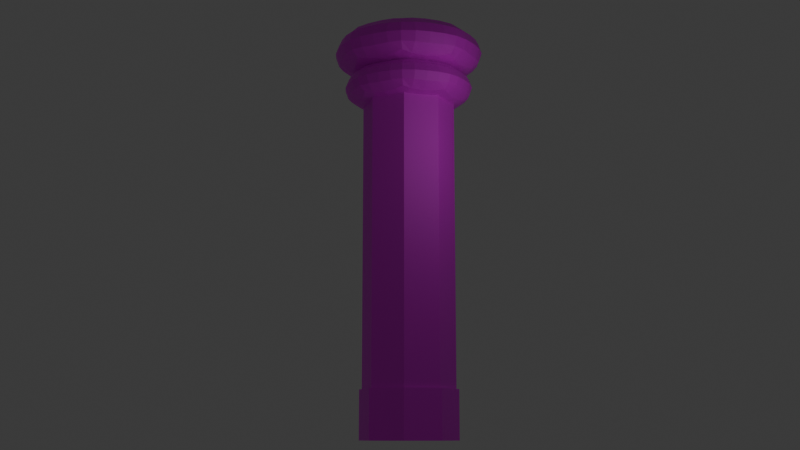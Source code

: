 # Source: Pillar.blend  (saved by Blender 4.2.66; exported with 4.5.12 LTS)
import bpy
from mathutils import Matrix  # noqa: F401  (used for matrix-valued properties, if any)

bpy.ops.wm.read_factory_settings(use_empty=True)
scene = bpy.context.scene
scene.name = 'Scene'

# ---- collections
col_collection = bpy.data.collections.new('Collection'); scene.collection.children.link(col_collection)

# ---- images (referenced by path relative to the original .blend; pixels are not part of the script)
import os
ASSET_DIR = os.environ.get("B2B_ASSET_DIR", "")  # directory of the original .blend (textures are referenced by path, not embedded)
HERE = os.path.dirname(os.path.abspath(__file__))  # packed textures are extracted next to this script under _unpacked/

def load_image(name, relpath, width, height, colorspace="sRGB"):
    """Load a texture the original file referenced (path relative to the .blend, or extracted next to this script)."""
    p = next((c for c in (os.path.join(HERE, relpath), os.path.join(ASSET_DIR, relpath)) if relpath and os.path.exists(c)), "")
    if p:
        img = bpy.data.images.load(p, check_existing=True)
        img.name = name
    else:  # same state as the original file: an image datablock whose file is absent (Cycles renders it pink)
        img = bpy.data.images.new(name, width, height)
        img.source = "FILE"
        img.filepath = "//" + (relpath or name)
    img.colorspace_settings.name = colorspace
    return img
img_pillar_texture_png_001 = load_image('Pillar Texture.png.001', 'Pillar Texture.png', 1024, 1024, 'sRGB')
img_pillar_top_texture_png = load_image('Pillar_Top_Texture.png', 'Pillar_Top_Texture.png', 1024, 1024, 'sRGB')

# ---- materials (node trees are filled in below, after node groups)
mat_material_002 = bpy.data.materials.new('Material.002')
mat_material_004 = bpy.data.materials.new('Material.004')
mat_material_003 = bpy.data.materials.new('Material.003')

# ---- material node trees
mat_material_002.use_nodes = True; mat_material_002.node_tree.nodes.clear()
_N = mat_material_002.node_tree.nodes; _L = mat_material_002.node_tree.links
n0 = _N.new('ShaderNodeBsdfPrincipled'); n0.name = 'Principled BSDF'; n0.location = (10, 300)
n1 = _N.new('ShaderNodeOutputMaterial'); n1.name = 'Material Output'; n1.location = (300, 300)
n2 = _N.new('ShaderNodeTexImage'); n2.name = 'Image Texture'; n2.location = (-280, 280)
n2.image = img_pillar_texture_png_001
n2.extension = 'EXTEND'
_L.new(n0.outputs[0], n1.inputs[0])
_L.new(n2.outputs[0], n0.inputs[0])
n1.is_active_output = True
mat_material_004.use_nodes = True; mat_material_004.node_tree.nodes.clear()
_N = mat_material_004.node_tree.nodes; _L = mat_material_004.node_tree.links
n0 = _N.new('ShaderNodeBsdfPrincipled'); n0.name = 'Principled BSDF'; n0.location = (10, 300)
n1 = _N.new('ShaderNodeOutputMaterial'); n1.name = 'Material Output'; n1.location = (300, 300)
n2 = _N.new('ShaderNodeTexImage'); n2.name = 'Image Texture'; n2.location = (-280, 280)
n2.image = img_pillar_top_texture_png
_L.new(n0.outputs[0], n1.inputs[0])
_L.new(n2.outputs[0], n0.inputs[0])
n1.is_active_output = True
mat_material_003.use_nodes = True; mat_material_003.node_tree.nodes.clear()
_N = mat_material_003.node_tree.nodes; _L = mat_material_003.node_tree.links
n0 = _N.new('ShaderNodeBsdfPrincipled'); n0.name = 'Principled BSDF'; n0.location = (10, 300)
n1 = _N.new('ShaderNodeOutputMaterial'); n1.name = 'Material Output'; n1.location = (300, 300)
n2 = _N.new('ShaderNodeTexImage'); n2.name = 'Image Texture'; n2.location = (-280, 280)
n2.image = img_pillar_top_texture_png
_L.new(n0.outputs[0], n1.inputs[0])
_L.new(n2.outputs[0], n0.inputs[0])
n1.is_active_output = True

# ---- world
world_world = bpy.data.worlds.new('World'); scene.world = world_world
world_world.use_nodes = True; world_world.node_tree.nodes.clear()
_N = world_world.node_tree.nodes; _L = world_world.node_tree.links
n0 = _N.new('ShaderNodeOutputWorld'); n0.name = 'World Output'; n0.location = (300, 300)
n1 = _N.new('ShaderNodeBackground'); n1.name = 'Background'; n1.location = (10, 300)
n1.inputs[0].default_value = (0.05088, 0.05088, 0.05088, 1.0)
_L.new(n1.outputs[0], n0.inputs[0])
n0.is_active_output = True
world_world.color = (0.05088, 0.05088, 0.05088)
world_world.sun_shadow_jitter_overblur = 0.0

# ---- cameras
cam_camera = bpy.data.cameras.new('Camera')
cam_camera.display_size = 2.41

# ---- lights
light_point_001 = bpy.data.lights.new('Point.001', 'POINT')
light_point_001.energy = 50.0
light_point_001.shadow_soft_size = 2.0

# ---- meshes
me_cylinder_001 = bpy.data.meshes.new('Cylinder.001')
me_cylinder_001.from_pydata([(0.0, 1.0, -1.0), (0.0, 0.9459, 1.0), (0.7071, 0.7071, -1.0), (0.6688, 0.6688, 1.0), (1.0, 0.0, -1.0), (0.9459, 0.0, 1.0), (0.7071, -0.7071, -1.0), (0.6688, -0.6688, 1.0), (0.0, -1.0, -1.0), (0.0, -0.9459, 1.0), (-0.7071, -0.7071, -1.0), (-0.6688, -0.6688, 1.0), (-1.0, 0.0, -1.0), (-0.9459, 0.0, 1.0), (-0.7071, 0.7071, -1.0), (-0.6688, 0.6688, 1.0), (0.7071, 0.7071, 1.0), (0.0, 1.0, 1.0), (1.0, 0.0, 1.0), (0.7071, -0.7071, 1.0), (0.0, -1.0, 1.0), (-0.7071, -0.7071, 1.0), (-1.0, 0.0, 1.0), (-0.7071, 0.7071, 1.0), (0.6688, 0.6688, 13.0), (0.0, 0.9459, 13.0), (0.9459, 0.0, 13.0), (0.6688, -0.6688, 13.0), (0.0, -0.9459, 13.0), (-0.6688, -0.6688, 13.0), (-0.9459, 0.0, 13.0), (-0.6688, 0.6688, 13.0), (-0.9459, 0.0, 7.0), (-0.6688, 0.6688, 7.0), (0.0, -0.9459, 7.0), (-0.6688, -0.6688, 7.0), (0.9459, 0.0, 7.0), (0.6688, -0.6688, 7.0), (0.0, 0.9459, 7.0), (0.6688, 0.6688, 7.0), (-1.382e-08, 1.149, 12.86), (0.0, 1.149, 13.94), (0.8128, 0.8128, 12.86), (0.8128, 0.8128, 13.94), (1.149, -6.909e-09, 12.86), (1.149, -2.764e-08, 13.94), (0.8128, -0.8128, 12.86), (0.8128, -0.8128, 13.94), (6.909e-09, -1.149, 12.86), (-6.909e-09, -1.149, 13.94), (-0.8128, -0.8128, 12.86), (-0.8128, -0.8128, 13.94), (-1.149, -1.382e-08, 12.86), (-1.149, -6.909e-09, 13.94), (-0.8128, 0.8128, 12.86), (-0.8128, 0.8128, 13.94), (6.909e-09, 1.331, 14.24), (1.382e-08, 1.331, 15.53), (0.9413, 0.9413, 14.24), (0.9413, 0.9413, 15.53), (1.331, -3.455e-09, 14.24), (1.331, -6.909e-09, 15.53), (0.9413, -0.9413, 14.24), (0.9413, -0.9413, 15.53), (-1.036e-08, -1.331, 14.24), (-1.036e-08, -1.331, 15.53), (-0.9413, -0.9413, 14.24), (-0.9413, -0.9413, 15.53), (-1.331, -6.909e-09, 14.24), (-1.331, 6.909e-09, 15.53), (-0.9413, 0.9413, 14.24), (-0.9413, 0.9413, 15.53), (0.1589, 1.056, 12.79), (0.3874, 0.9352, 12.75), (0.6345, 0.8593, 12.79), (0.6345, 0.8593, 14.01), (0.3874, 0.9352, 14.05), (0.1589, 1.056, 14.01), (-4.318e-10, 1.269, 13.08), (8.637e-10, 1.326, 13.4), (-3.023e-09, 1.269, 13.72), (0.8976, 0.8976, 13.72), (0.9375, 0.9375, 13.4), (0.8976, 0.8976, 13.08), (0.8593, 0.6345, 12.79), (0.9352, 0.3874, 12.75), (1.056, 0.1589, 12.79), (1.056, 0.1589, 14.01), (0.9352, 0.3874, 14.05), (0.8593, 0.6345, 14.01), (1.269, -1.296e-09, 13.72), (1.326, -8.637e-10, 13.4), (1.269, 4.318e-10, 13.08), (1.056, -0.1589, 12.79), (0.9352, -0.3874, 12.75), (0.8593, -0.6345, 12.79), (0.8593, -0.6345, 14.01), (0.9352, -0.3874, 14.05), (1.056, -0.1589, 14.01), (0.8976, -0.8976, 13.72), (0.9375, -0.9375, 13.4), (0.8976, -0.8976, 13.08), (0.6345, -0.8593, 12.79), (0.3874, -0.9352, 12.75), (0.1589, -1.056, 12.79), (0.1589, -1.056, 14.01), (0.3874, -0.9352, 14.05), (0.6345, -0.8593, 14.01), (2.159e-10, -1.269, 13.72), (-8.637e-10, -1.326, 13.4), (4.318e-10, -1.269, 13.08), (-0.1589, -1.056, 12.79), (-0.3874, -0.9352, 12.75), (-0.6345, -0.8593, 12.79), (-0.6345, -0.8593, 14.01), (-0.3874, -0.9352, 14.05), (-0.1589, -1.056, 14.01), (-0.8976, -0.8976, 13.72), (-0.9375, -0.9375, 13.4), (-0.8976, -0.8976, 13.08), (-0.8593, -0.6345, 12.79), (-0.9352, -0.3874, 12.75), (-1.056, -0.1589, 12.79), (-1.056, -0.1589, 14.01), (-0.9352, -0.3874, 14.05), (-0.8593, -0.6345, 14.01), (-1.269, 2.591e-09, 13.72), (-1.326, 8.637e-10, 13.4), (-1.269, -4.318e-10, 13.08), (-1.056, 0.1589, 12.79), (-0.9352, 0.3874, 12.75), (-0.8593, 0.6345, 12.79), (-0.8593, 0.6345, 14.01), (-0.9352, 0.3874, 14.05), (-1.056, 0.1589, 14.01), (-0.8976, 0.8976, 13.72), (-0.9375, 0.9375, 13.4), (-0.8976, 0.8976, 13.08), (-0.6345, 0.8593, 12.79), (-0.3874, 0.9352, 12.75), (-0.1589, 1.056, 12.79), (-0.1589, 1.056, 14.01), (-0.3874, 0.9352, 14.05), (-0.6345, 0.8593, 14.01), (0.1841, 1.223, 14.15), (0.4486, 1.083, 14.1), (0.7348, 0.9951, 14.15), (0.7348, 0.9951, 15.62), (0.4486, 1.083, 15.67), (0.1841, 1.223, 15.62), (5.182e-09, 1.47, 14.5), (8.637e-10, 1.535, 14.88), (-5.83e-09, 1.47, 15.27), (1.039, 1.039, 15.27), (1.086, 1.086, 14.88), (1.039, 1.039, 14.5), (0.9951, 0.7348, 14.15), (1.083, 0.4486, 14.1), (1.223, 0.1841, 14.15), (1.223, 0.1841, 15.62), (1.083, 0.4486, 15.67), (0.9951, 0.7348, 15.62), (1.47, -4.102e-09, 15.27), (1.535, -7.773e-09, 14.88), (1.47, -5.182e-09, 14.5), (1.223, -0.1841, 14.15), (1.083, -0.4486, 14.1), (0.9951, -0.7348, 14.15), (0.9951, -0.7348, 15.62), (1.083, -0.4486, 15.67), (1.223, -0.1841, 15.62), (1.039, -1.039, 15.27), (1.086, -1.086, 14.88), (1.039, -1.039, 14.5), (0.7348, -0.9951, 14.15), (0.4486, -1.083, 14.1), (0.1841, -1.223, 14.15), (0.1841, -1.223, 15.62), (0.4486, -1.083, 15.67), (0.7348, -0.9951, 15.62), (-5.83e-09, -1.47, 15.27), (-7.773e-09, -1.535, 14.88), (-5.182e-09, -1.47, 14.5), (-0.1841, -1.223, 14.15), (-0.4486, -1.083, 14.1), (-0.7348, -0.9951, 14.15), (-0.7348, -0.9951, 15.62), (-0.4486, -1.083, 15.67), (-0.1841, -1.223, 15.62), (-1.039, -1.039, 15.27), (-1.086, -1.086, 14.88), (-1.039, -1.039, 14.5), (-0.9951, -0.7348, 14.15), (-1.083, -0.4486, 14.1), (-1.223, -0.1841, 14.15), (-1.223, -0.1841, 15.62), (-1.083, -0.4486, 15.67), (-0.9951, -0.7348, 15.62), (-1.47, 5.182e-09, 15.27), (-1.535, 8.637e-10, 14.88), (-1.47, 5.182e-09, 14.5), (-1.223, 0.1841, 14.15), (-1.083, 0.4486, 14.1), (-0.9951, 0.7348, 14.15), (-0.9951, 0.7348, 15.62), (-1.083, 0.4486, 15.67), (-1.223, 0.1841, 15.62), (-1.039, 1.039, 15.27), (-1.086, 1.086, 14.88), (-1.039, 1.039, 14.5), (-0.7348, 0.9951, 14.15), (-0.4486, 1.083, 14.1), (-0.1841, 1.223, 14.15), (-0.1841, 1.223, 15.62), (-0.4486, 1.083, 15.67), (-0.7348, 0.9951, 15.62), (0.233, 1.228, 13.06), (0.2524, 1.292, 13.4), (0.233, 1.228, 13.74), (0.4712, 1.138, 13.04), (0.4999, 1.207, 13.4), (0.4712, 1.138, 13.76), (0.7036, 1.033, 13.06), (0.7348, 1.092, 13.4), (0.7036, 1.033, 13.74), (1.033, 0.7036, 13.06), (1.092, 0.7348, 13.4), (1.033, 0.7036, 13.74), (1.138, 0.4712, 13.04), (1.207, 0.4999, 13.4), (1.138, 0.4712, 13.76), (1.228, 0.233, 13.06), (1.292, 0.2524, 13.4), (1.228, 0.233, 13.74), (1.228, -0.233, 13.06), (1.292, -0.2524, 13.4), (1.228, -0.233, 13.74), (1.138, -0.4712, 13.04), (1.207, -0.4999, 13.4), (1.138, -0.4712, 13.76), (1.033, -0.7036, 13.06), (1.092, -0.7348, 13.4), (1.033, -0.7036, 13.74), (0.7036, -1.033, 13.06), (0.7348, -1.092, 13.4), (0.7036, -1.033, 13.74), (0.4712, -1.138, 13.04), (0.4999, -1.207, 13.4), (0.4712, -1.138, 13.76), (0.233, -1.228, 13.06), (0.2524, -1.292, 13.4), (0.233, -1.228, 13.74), (-0.233, -1.228, 13.06), (-0.2524, -1.292, 13.4), (-0.233, -1.228, 13.74), (-0.4712, -1.138, 13.04), (-0.4999, -1.207, 13.4), (-0.4712, -1.138, 13.76), (-0.7036, -1.033, 13.06), (-0.7348, -1.092, 13.4), (-0.7036, -1.033, 13.74), (-1.033, -0.7036, 13.06), (-1.092, -0.7348, 13.4), (-1.033, -0.7036, 13.74), (-1.138, -0.4712, 13.04), (-1.207, -0.4999, 13.4), (-1.138, -0.4712, 13.76), (-1.228, -0.233, 13.06), (-1.292, -0.2524, 13.4), (-1.228, -0.233, 13.74), (-1.468e-08, 2.418e-08, 14.35), (0.5768, 0.5768, 14.18), (0.2489, 0.6008, 14.25), (6.897e-09, 0.8157, 14.18), (-0.2489, 0.6008, 14.25), (-0.5768, 0.5768, 14.18), (-0.6008, 0.2489, 14.25), (-0.8157, 1.339e-08, 14.18), (-0.6008, -0.2489, 14.25), (-0.5768, -0.5768, 14.18), (-0.2489, -0.6008, 14.25), (-1.148e-08, -0.8157, 14.18), (0.2489, -0.6008, 14.25), (0.5768, -0.5768, 14.18), (0.6008, -0.2489, 14.25), (0.8157, -1.751e-08, 14.18), (0.6008, 0.2489, 14.25), (-1.228, 0.233, 13.06), (-1.292, 0.2524, 13.4), (-1.228, 0.233, 13.74), (-1.138, 0.4712, 13.04), (-1.207, 0.4999, 13.4), (-1.138, 0.4712, 13.76), (-1.033, 0.7036, 13.06), (-1.092, 0.7348, 13.4), (-1.033, 0.7036, 13.74), (-0.7036, 1.033, 13.06), (-0.7348, 1.092, 13.4), (-0.7036, 1.033, 13.74), (-0.4712, 1.138, 13.04), (-0.4999, 1.207, 13.4), (-0.4712, 1.138, 13.76), (-0.233, 1.228, 13.06), (-0.2524, 1.292, 13.4), (-0.233, 1.228, 13.74), (-1.468e-08, -3.455e-09, 12.45), (4.942e-09, 0.8157, 12.62), (0.2489, 0.6008, 12.55), (0.5768, 0.5768, 12.62), (0.6008, 0.2489, 12.55), (0.8157, -8.64e-09, 12.62), (0.6008, -0.2489, 12.55), (0.5768, -0.5768, 12.62), (0.2489, -0.6008, 12.55), (-8.445e-09, -0.8157, 12.62), (-0.2489, -0.6008, 12.55), (-0.5768, -0.5768, 12.62), (-0.6008, -0.2489, 12.55), (-0.8157, -3.455e-09, 12.62), (-0.6008, 0.2489, 12.55), (-0.5768, 0.5768, 12.62), (-0.2489, 0.6008, 12.55), (0.2698, 1.422, 14.48), (0.2923, 1.496, 14.88), (0.2698, 1.422, 15.29), (0.5457, 1.317, 14.46), (0.5789, 1.398, 14.88), (0.5457, 1.317, 15.31), (0.8148, 1.196, 14.48), (0.8509, 1.264, 14.88), (0.8148, 1.196, 15.29), (1.196, 0.8148, 14.48), (1.264, 0.8509, 14.88), (1.196, 0.8148, 15.29), (1.317, 0.5457, 14.46), (1.398, 0.5789, 14.88), (1.317, 0.5457, 15.31), (1.422, 0.2698, 14.48), (1.496, 0.2923, 14.88), (1.422, 0.2698, 15.29), (1.422, -0.2698, 14.48), (1.496, -0.2923, 14.88), (1.422, -0.2698, 15.29), (1.317, -0.5457, 14.46), (1.398, -0.5789, 14.88), (1.317, -0.5457, 15.31), (1.196, -0.8148, 14.48), (1.264, -0.8509, 14.88), (1.196, -0.8148, 15.29), (0.8148, -1.196, 14.48), (0.8509, -1.264, 14.88), (0.8148, -1.196, 15.29), (0.5457, -1.317, 14.46), (0.5789, -1.398, 14.88), (0.5457, -1.317, 15.31), (0.2698, -1.422, 14.48), (0.2923, -1.496, 14.88), (0.2698, -1.422, 15.29), (-0.2698, -1.422, 14.48), (-0.2923, -1.496, 14.88), (-0.2698, -1.422, 15.29), (-0.5457, -1.317, 14.46), (-0.5789, -1.398, 14.88), (-0.5457, -1.317, 15.31), (-0.8148, -1.196, 14.48), (-0.8509, -1.264, 14.88), (-0.8148, -1.196, 15.29), (-1.196, -0.8148, 14.48), (-1.264, -0.8509, 14.88), (-1.196, -0.8148, 15.29), (-1.317, -0.5457, 14.46), (-1.398, -0.5789, 14.88), (-1.317, -0.5457, 15.31), (-1.422, -0.2698, 14.48), (-1.496, -0.2923, 14.88), (-1.422, -0.2698, 15.29), (-1.555e-08, 2.505e-08, 16.03), (0.668, 0.668, 15.83), (0.2882, 0.6958, 15.9), (8.145e-09, 0.9447, 15.83), (-0.2882, 0.6958, 15.9), (-0.668, 0.668, 15.83), (-0.6958, 0.2882, 15.9), (-0.9447, 3.935e-09, 15.83), (-0.6958, -0.2882, 15.9), (-0.668, -0.668, 15.83), (-0.2882, -0.6958, 15.9), (1.703e-09, -0.9447, 15.83), (0.2882, -0.6958, 15.9), (0.668, -0.668, 15.83), (0.6958, -0.2882, 15.9), (0.9447, -7.005e-09, 15.83), (0.6958, 0.2882, 15.9), (-1.422, 0.2698, 14.48), (-1.496, 0.2923, 14.88), (-1.422, 0.2698, 15.29), (-1.317, 0.5457, 14.46), (-1.398, 0.5789, 14.88), (-1.317, 0.5457, 15.31), (-1.196, 0.8148, 14.48), (-1.264, 0.8509, 14.88), (-1.196, 0.8148, 15.29), (-0.8148, 1.196, 14.48), (-0.8509, 1.264, 14.88), (-0.8148, 1.196, 15.29), (-0.5457, 1.317, 14.46), (-0.5789, 1.398, 14.88), (-0.5457, 1.317, 15.31), (-0.2698, 1.422, 14.48), (-0.2923, 1.496, 14.88), (-0.2698, 1.422, 15.29), (3.973e-08, -2.591e-09, 13.74), (-7.005e-09, 0.9447, 13.94), (0.2882, 0.6958, 13.87), (0.668, 0.668, 13.94), (0.6958, 0.2882, 13.87), (0.9447, 1.245e-09, 13.94), (0.6958, -0.2882, 13.87), (0.668, -0.668, 13.94), (0.2882, -0.6958, 13.87), (5.95e-09, -0.9447, 13.94), (-0.2882, -0.6958, 13.87), (-0.668, -0.668, 13.94), (-0.6958, -0.2882, 13.87), (-0.9447, 4.798e-10, 13.94), (-0.6958, 0.2882, 13.87), (-0.668, 0.668, 13.94), (-0.2882, 0.6958, 13.87)], [], [(0, 17, 16, 2), (2, 16, 18, 4), (4, 18, 19, 6), (6, 19, 20, 8), (8, 20, 21, 10), (10, 21, 22, 12), (33, 32, 30, 31), (12, 22, 23, 14), (14, 23, 17, 0), (0, 2, 4, 6, 8, 10, 12, 14), (1, 3, 16, 17), (3, 5, 18, 16), (5, 7, 19, 18), (7, 9, 20, 19), (9, 11, 21, 20), (11, 13, 22, 21), (13, 15, 23, 22), (15, 1, 17, 23), (24, 25, 31, 30, 29, 28, 27, 26), (35, 34, 28, 29), (37, 36, 26, 27), (39, 38, 25, 24), (38, 33, 31, 25), (32, 35, 29, 30), (34, 37, 27, 28), (36, 39, 24, 26), (5, 3, 39, 36), (9, 7, 37, 34), (13, 11, 35, 32), (1, 15, 33, 38), (3, 1, 38, 39), (7, 5, 36, 37), (11, 9, 34, 35), (15, 13, 32, 33), (216, 217, 220, 219), (217, 218, 221, 220), (219, 220, 223, 222), (220, 221, 224, 223), (40, 78, 216, 72), (78, 79, 217, 216), (79, 80, 218, 217), (80, 41, 77, 218), (218, 77, 76, 221), (221, 76, 75, 224), (224, 75, 43, 81), (223, 224, 81, 82), (222, 223, 82, 83), (74, 222, 83, 42), (73, 219, 222, 74), (72, 216, 219, 73), (225, 226, 229, 228), (226, 227, 230, 229), (228, 229, 232, 231), (229, 230, 233, 232), (42, 83, 225, 84), (83, 82, 226, 225), (82, 81, 227, 226), (81, 43, 89, 227), (227, 89, 88, 230), (230, 88, 87, 233), (233, 87, 45, 90), (232, 233, 90, 91), (231, 232, 91, 92), (86, 231, 92, 44), (85, 228, 231, 86), (84, 225, 228, 85), (234, 235, 238, 237), (235, 236, 239, 238), (237, 238, 241, 240), (238, 239, 242, 241), (44, 92, 234, 93), (92, 91, 235, 234), (91, 90, 236, 235), (90, 45, 98, 236), (236, 98, 97, 239), (239, 97, 96, 242), (242, 96, 47, 99), (241, 242, 99, 100), (240, 241, 100, 101), (95, 240, 101, 46), (94, 237, 240, 95), (93, 234, 237, 94), (243, 244, 247, 246), (244, 245, 248, 247), (246, 247, 250, 249), (247, 248, 251, 250), (46, 101, 243, 102), (101, 100, 244, 243), (100, 99, 245, 244), (99, 47, 107, 245), (245, 107, 106, 248), (248, 106, 105, 251), (251, 105, 49, 108), (250, 251, 108, 109), (249, 250, 109, 110), (104, 249, 110, 48), (103, 246, 249, 104), (102, 243, 246, 103), (252, 253, 256, 255), (253, 254, 257, 256), (255, 256, 259, 258), (256, 257, 260, 259), (48, 110, 252, 111), (110, 109, 253, 252), (109, 108, 254, 253), (108, 49, 116, 254), (254, 116, 115, 257), (257, 115, 114, 260), (260, 114, 51, 117), (259, 260, 117, 118), (258, 259, 118, 119), (113, 258, 119, 50), (112, 255, 258, 113), (111, 252, 255, 112), (261, 262, 265, 264), (262, 263, 266, 265), (264, 265, 268, 267), (265, 266, 269, 268), (50, 119, 261, 120), (119, 118, 262, 261), (118, 117, 263, 262), (117, 51, 125, 263), (263, 125, 124, 266), (266, 124, 123, 269), (269, 123, 53, 126), (268, 269, 126, 127), (267, 268, 127, 128), (122, 267, 128, 52), (121, 264, 267, 122), (120, 261, 264, 121), (271, 272, 270, 286), (273, 274, 270, 272), (275, 276, 270, 274), (277, 278, 270, 276), (279, 280, 270, 278), (281, 282, 270, 280), (283, 284, 270, 282), (285, 286, 270, 284), (43, 75, 271, 89), (75, 76, 272, 271), (89, 271, 286, 88), (41, 141, 273, 77), (141, 142, 274, 273), (77, 273, 272, 76), (55, 132, 275, 143), (132, 133, 276, 275), (143, 275, 274, 142), (53, 123, 277, 134), (123, 124, 278, 277), (134, 277, 276, 133), (51, 114, 279, 125), (114, 115, 280, 279), (125, 279, 278, 124), (49, 105, 281, 116), (105, 106, 282, 281), (116, 281, 280, 115), (47, 96, 283, 107), (96, 97, 284, 283), (107, 283, 282, 106), (45, 87, 285, 98), (87, 88, 286, 285), (98, 285, 284, 97), (287, 288, 291, 290), (288, 289, 292, 291), (290, 291, 294, 293), (291, 292, 295, 294), (52, 128, 287, 129), (128, 127, 288, 287), (127, 126, 289, 288), (126, 53, 134, 289), (289, 134, 133, 292), (292, 133, 132, 295), (295, 132, 55, 135), (294, 295, 135, 136), (293, 294, 136, 137), (131, 293, 137, 54), (130, 290, 293, 131), (129, 287, 290, 130), (296, 297, 300, 299), (297, 298, 301, 300), (299, 300, 303, 302), (300, 301, 304, 303), (54, 137, 296, 138), (137, 136, 297, 296), (136, 135, 298, 297), (135, 55, 143, 298), (298, 143, 142, 301), (301, 142, 141, 304), (304, 141, 41, 80), (303, 304, 80, 79), (302, 303, 79, 78), (140, 302, 78, 40), (139, 299, 302, 140), (138, 296, 299, 139), (306, 307, 305, 321), (308, 309, 305, 307), (310, 311, 305, 309), (312, 313, 305, 311), (314, 315, 305, 313), (316, 317, 305, 315), (318, 319, 305, 317), (320, 321, 305, 319), (40, 72, 306, 140), (72, 73, 307, 306), (140, 306, 321, 139), (42, 84, 308, 74), (84, 85, 309, 308), (74, 308, 307, 73), (44, 93, 310, 86), (93, 94, 311, 310), (86, 310, 309, 85), (46, 102, 312, 95), (102, 103, 313, 312), (95, 312, 311, 94), (48, 111, 314, 104), (111, 112, 315, 314), (104, 314, 313, 103), (50, 120, 316, 113), (120, 121, 317, 316), (113, 316, 315, 112), (52, 129, 318, 122), (129, 130, 319, 318), (122, 318, 317, 121), (54, 138, 320, 131), (138, 139, 321, 320), (131, 320, 319, 130), (322, 323, 326, 325), (323, 324, 327, 326), (325, 326, 329, 328), (326, 327, 330, 329), (56, 150, 322, 144), (150, 151, 323, 322), (151, 152, 324, 323), (152, 57, 149, 324), (324, 149, 148, 327), (327, 148, 147, 330), (330, 147, 59, 153), (329, 330, 153, 154), (328, 329, 154, 155), (146, 328, 155, 58), (145, 325, 328, 146), (144, 322, 325, 145), (331, 332, 335, 334), (332, 333, 336, 335), (334, 335, 338, 337), (335, 336, 339, 338), (58, 155, 331, 156), (155, 154, 332, 331), (154, 153, 333, 332), (153, 59, 161, 333), (333, 161, 160, 336), (336, 160, 159, 339), (339, 159, 61, 162), (338, 339, 162, 163), (337, 338, 163, 164), (158, 337, 164, 60), (157, 334, 337, 158), (156, 331, 334, 157), (340, 341, 344, 343), (341, 342, 345, 344), (343, 344, 347, 346), (344, 345, 348, 347), (60, 164, 340, 165), (164, 163, 341, 340), (163, 162, 342, 341), (162, 61, 170, 342), (342, 170, 169, 345), (345, 169, 168, 348), (348, 168, 63, 171), (347, 348, 171, 172), (346, 347, 172, 173), (167, 346, 173, 62), (166, 343, 346, 167), (165, 340, 343, 166), (349, 350, 353, 352), (350, 351, 354, 353), (352, 353, 356, 355), (353, 354, 357, 356), (62, 173, 349, 174), (173, 172, 350, 349), (172, 171, 351, 350), (171, 63, 179, 351), (351, 179, 178, 354), (354, 178, 177, 357), (357, 177, 65, 180), (356, 357, 180, 181), (355, 356, 181, 182), (176, 355, 182, 64), (175, 352, 355, 176), (174, 349, 352, 175), (358, 359, 362, 361), (359, 360, 363, 362), (361, 362, 365, 364), (362, 363, 366, 365), (64, 182, 358, 183), (182, 181, 359, 358), (181, 180, 360, 359), (180, 65, 188, 360), (360, 188, 187, 363), (363, 187, 186, 366), (366, 186, 67, 189), (365, 366, 189, 190), (364, 365, 190, 191), (185, 364, 191, 66), (184, 361, 364, 185), (183, 358, 361, 184), (367, 368, 371, 370), (368, 369, 372, 371), (370, 371, 374, 373), (371, 372, 375, 374), (66, 191, 367, 192), (191, 190, 368, 367), (190, 189, 369, 368), (189, 67, 197, 369), (369, 197, 196, 372), (372, 196, 195, 375), (375, 195, 69, 198), (374, 375, 198, 199), (373, 374, 199, 200), (194, 373, 200, 68), (193, 370, 373, 194), (192, 367, 370, 193), (377, 378, 376, 392), (379, 380, 376, 378), (381, 382, 376, 380), (383, 384, 376, 382), (385, 386, 376, 384), (387, 388, 376, 386), (389, 390, 376, 388), (391, 392, 376, 390), (59, 147, 377, 161), (147, 148, 378, 377), (161, 377, 392, 160), (57, 213, 379, 149), (213, 214, 380, 379), (149, 379, 378, 148), (71, 204, 381, 215), (204, 205, 382, 381), (215, 381, 380, 214), (69, 195, 383, 206), (195, 196, 384, 383), (206, 383, 382, 205), (67, 186, 385, 197), (186, 187, 386, 385), (197, 385, 384, 196), (65, 177, 387, 188), (177, 178, 388, 387), (188, 387, 386, 187), (63, 168, 389, 179), (168, 169, 390, 389), (179, 389, 388, 178), (61, 159, 391, 170), (159, 160, 392, 391), (170, 391, 390, 169), (393, 394, 397, 396), (394, 395, 398, 397), (396, 397, 400, 399), (397, 398, 401, 400), (68, 200, 393, 201), (200, 199, 394, 393), (199, 198, 395, 394), (198, 69, 206, 395), (395, 206, 205, 398), (398, 205, 204, 401), (401, 204, 71, 207), (400, 401, 207, 208), (399, 400, 208, 209), (203, 399, 209, 70), (202, 396, 399, 203), (201, 393, 396, 202), (402, 403, 406, 405), (403, 404, 407, 406), (405, 406, 409, 408), (406, 407, 410, 409), (70, 209, 402, 210), (209, 208, 403, 402), (208, 207, 404, 403), (207, 71, 215, 404), (404, 215, 214, 407), (407, 214, 213, 410), (410, 213, 57, 152), (409, 410, 152, 151), (408, 409, 151, 150), (212, 408, 150, 56), (211, 405, 408, 212), (210, 402, 405, 211), (412, 413, 411, 427), (414, 415, 411, 413), (416, 417, 411, 415), (418, 419, 411, 417), (420, 421, 411, 419), (422, 423, 411, 421), (424, 425, 411, 423), (426, 427, 411, 425), (56, 144, 412, 212), (144, 145, 413, 412), (212, 412, 427, 211), (58, 156, 414, 146), (156, 157, 415, 414), (146, 414, 413, 145), (60, 165, 416, 158), (165, 166, 417, 416), (158, 416, 415, 157), (62, 174, 418, 167), (174, 175, 419, 418), (167, 418, 417, 166), (64, 183, 420, 176), (183, 184, 421, 420), (176, 420, 419, 175), (66, 192, 422, 185), (192, 193, 423, 422), (185, 422, 421, 184), (68, 201, 424, 194), (201, 202, 425, 424), (194, 424, 423, 193), (70, 210, 426, 203), (210, 211, 427, 426), (203, 426, 425, 202)])
me_cylinder_001.polygons.foreach_set('material_index', [0, 0, 0, 0, 0, 0, 0, 0, 0, 0, 0, 0, 0, 0, 0, 0, 0, 0, 0, 0, 0, 0, 0, 0, 0, 0, 0, 0, 0, 0, 0, 0, 0, 0, 1, 1, 1, 1, 1, 1, 1, 1, 1, 1, 1, 1, 1, 1, 1, 1, 1, 1, 1, 1, 1, 1, 1, 1, 1, 1, 1, 1, 1, 1, 1, 1, 1, 1, 1, 1, 1, 1, 1, 1, 1, 1, 1, 1, 1, 1, 1, 1, 1, 1, 1, 1, 1, 1, 1, 1, 1, 1, 1, 1, 1, 1, 1, 1, 1, 1, 1, 1, 1, 1, 1, 1, 1, 1, 1, 1, 1, 1, 1, 1, 1, 1, 1, 1, 1, 1, 1, 1, 1, 1, 1, 1, 1, 1, 1, 1, 1, 1, 1, 1, 1, 1, 1, 1, 1, 1, 1, 1, 1, 1, 1, 1, 1, 1, 1, 1, 1, 1, 1, 1, 1, 1, 1, 1, 1, 1, 1, 1, 1, 1, 1, 1, 1, 1, 1, 1, 1, 1, 1, 1, 1, 1, 1, 1, 1, 1, 1, 1, 1, 1, 1, 1, 1, 1, 1, 1, 1, 1, 1, 1, 1, 1, 1, 1, 1, 1, 1, 1, 1, 1, 1, 1, 1, 1, 1, 1, 1, 1, 1, 1, 1, 1, 1, 1, 1, 1, 1, 1, 1, 1, 1, 1, 2, 2, 2, 2, 2, 2, 2, 2, 2, 2, 2, 2, 2, 2, 2, 2, 2, 2, 2, 2, 2, 2, 2, 2, 2, 2, 2, 2, 2, 2, 2, 2, 2, 2, 2, 2, 2, 2, 2, 2, 2, 2, 2, 2, 2, 2, 2, 2, 2, 2, 2, 2, 2, 2, 2, 2, 2, 2, 2, 2, 2, 2, 2, 2, 2, 2, 2, 2, 2, 2, 2, 2, 2, 2, 2, 2, 2, 2, 2, 2, 2, 2, 2, 2, 2, 2, 2, 2, 2, 2, 2, 2, 2, 2, 2, 2, 2, 2, 2, 2, 2, 2, 2, 2, 2, 2, 2, 2, 2, 2, 2, 2, 2, 2, 2, 2, 2, 2, 2, 2, 2, 2, 2, 2, 2, 2, 2, 2, 2, 2, 2, 2, 2, 2, 2, 2, 2, 2, 2, 2, 2, 2, 2, 2, 2, 2, 2, 2, 2, 2, 2, 2, 2, 2, 2, 2, 2, 2, 2, 2, 2, 2, 2, 2, 2, 2, 2, 2, 2, 2, 2, 2, 2, 2, 2, 2, 2, 2, 2, 2, 2, 2, 2, 2, 2, 2, 2, 2, 2, 2, 2, 2])
_uv = me_cylinder_001.uv_layers.new(name='UVMap')
_uv.uv.foreach_set('vector', [0.2039, 0.6578, 0.2039, 0.7367, 0.1842, 0.7367, 0.1842, 0.6578, 0.1842, 0.6578, 0.1842, 0.7367, 0.1644, 0.7367, 0.1644, 0.6578, 0.1644, 0.6578, 0.1644, 0.7367, 0.1447, 0.7367, 0.1447, 0.6578, 0.1447, 0.6578, 0.1447, 0.7367, 0.125, 0.7367, 0.125, 0.6578, 0.125, 0.6578, 0.125, 0.7367, 0.1053, 0.7367, 0.1053, 0.6578, 0.1053, 0.6578, 0.1053, 0.7367, 0.08556, 0.7367, 0.08556, 0.6578, 0.1507, 0.09248, 0.4972, 0.09248, 0.4972, 1.075, 0.1507, 1.075, 0.08556, 0.6578, 0.08556, 0.7367, 0.06585, 0.7367, 0.06585, 0.6578, 0.06585, 0.6578, 0.06585, 0.7367, 0.04613, 0.7367, 0.04613, 0.6578, 0.75, 0.49, 0.9197, 0.4197, 0.99, 0.25, 0.9197, 0.08029, 0.75, 0.01, 0.5803, 0.08029, 0.51, 0.25, 0.5803, 0.4197, 0.1543, 0.741, 0.1866, 0.7276, 0.1885, 0.7295, 0.1543, 0.7436, 0.1866, 0.7276, 0.2, 0.6953, 0.2026, 0.6953, 0.1885, 0.7295, 0.2, 0.6953, 0.1866, 0.663, 0.1885, 0.6612, 0.2026, 0.6953, 0.1866, 0.663, 0.1543, 0.6496, 0.1543, 0.647, 0.1885, 0.6612, 0.1543, 0.6496, 0.122, 0.663, 0.1201, 0.6612, 0.1543, 0.647, 0.122, 0.663, 0.1086, 0.6953, 0.106, 0.6953, 0.1201, 0.6612, 0.1086, 0.6953, 0.122, 0.7276, 0.1201, 0.7295, 0.106, 0.6953, 0.122, 0.7276, 0.1543, 0.741, 0.1543, 0.7436, 0.1201, 0.7295, 0.4105, 0.4105, 0.25, 0.477, 0.08948, 0.4105, 0.02299, 0.25, 0.08948, 0.08948, 0.25, 0.02299, 0.4105, 0.08948, 0.477, 0.25, 0.8436, 0.09248, 0.9871, 0.09248, 0.9871, 1.075, 0.8436, 1.075, 0.1536, 0.109, 0.5007, 0.109, 0.5007, 1.07, 0.1536, 1.07, 0.8477, 0.109, 0.9915, 0.109, 0.9915, 1.07, 0.8477, 1.07, 0.007218, 0.09248, 0.1507, 0.09248, 0.1507, 1.075, 0.007218, 1.075, 0.4972, 0.09248, 0.8436, 0.09248, 0.8436, 1.075, 0.4972, 1.075, 0.009852, 0.109, 0.1536, 0.109, 0.1536, 1.07, 0.009852, 1.07, 0.5007, 0.109, 0.8477, 0.109, 0.8477, 1.07, 0.5007, 1.07, 0.477, 0.25, 0.4105, 0.4105, 0.4105, 0.4105, 0.477, 0.25, 0.25, 0.02299, 0.4105, 0.08948, 0.4105, 0.08948, 0.25, 0.02299, 0.02299, 0.25, 0.08948, 0.08948, 0.08948, 0.08948, 0.02299, 0.25, 0.25, 0.477, 0.08948, 0.4105, 0.08948, 0.4105, 0.25, 0.477, 0.4105, 0.4105, 0.25, 0.477, 0.25, 0.477, 0.4105, 0.4105, 0.4105, 0.08948, 0.477, 0.25, 0.477, 0.25, 0.4105, 0.08948, 0.08948, 0.08948, 0.25, 0.02299, 0.25, 0.02299, 0.08948, 0.08948, 0.08948, 0.4105, 0.02299, 0.25, 0.02299, 0.25, 0.08948, 0.4105, 0.3558, 0.7815, 0.3558, 0.8072, 0.3494, 0.8072, 0.3494, 0.7815, 0.3558, 0.8072, 0.3558, 0.8328, 0.3494, 0.8328, 0.3494, 0.8072, 0.3494, 0.7815, 0.3494, 0.8072, 0.343, 0.8072, 0.343, 0.7815, 0.3494, 0.8072, 0.3494, 0.8328, 0.343, 0.8328, 0.343, 0.8072, 0.3622, 0.7559, 0.3622, 0.7815, 0.3558, 0.7815, 0.3558, 0.7559, 0.3622, 0.7815, 0.3622, 0.8072, 0.3558, 0.8072, 0.3558, 0.7815, 0.3622, 0.8072, 0.3622, 0.8328, 0.3558, 0.8328, 0.3558, 0.8072, 0.3622, 0.8328, 0.3622, 0.8584, 0.3558, 0.8584, 0.3558, 0.8328, 0.3558, 0.8328, 0.3558, 0.8584, 0.3494, 0.8584, 0.3494, 0.8328, 0.3494, 0.8328, 0.3494, 0.8584, 0.343, 0.8584, 0.343, 0.8328, 0.343, 0.8328, 0.343, 0.8584, 0.3366, 0.8584, 0.3366, 0.8328, 0.343, 0.8072, 0.343, 0.8328, 0.3366, 0.8328, 0.3366, 0.8072, 0.343, 0.7815, 0.343, 0.8072, 0.3366, 0.8072, 0.3366, 0.7815, 0.343, 0.7559, 0.343, 0.7815, 0.3366, 0.7815, 0.3366, 0.7559, 0.3494, 0.7559, 0.3494, 0.7815, 0.343, 0.7815, 0.343, 0.7559, 0.3558, 0.7559, 0.3558, 0.7815, 0.3494, 0.7815, 0.3494, 0.7559, 0.3302, 0.7815, 0.3302, 0.8072, 0.3238, 0.8072, 0.3238, 0.7815, 0.3302, 0.8072, 0.3302, 0.8328, 0.3238, 0.8328, 0.3238, 0.8072, 0.3238, 0.7815, 0.3238, 0.8072, 0.3174, 0.8072, 0.3174, 0.7815, 0.3238, 0.8072, 0.3238, 0.8328, 0.3174, 0.8328, 0.3174, 0.8072, 0.3366, 0.7559, 0.3366, 0.7815, 0.3302, 0.7815, 0.3302, 0.7559, 0.3366, 0.7815, 0.3366, 0.8072, 0.3302, 0.8072, 0.3302, 0.7815, 0.3366, 0.8072, 0.3366, 0.8328, 0.3302, 0.8328, 0.3302, 0.8072, 0.3366, 0.8328, 0.3366, 0.8584, 0.3302, 0.8584, 0.3302, 0.8328, 0.3302, 0.8328, 0.3302, 0.8584, 0.3238, 0.8584, 0.3238, 0.8328, 0.3238, 0.8328, 0.3238, 0.8584, 0.3174, 0.8584, 0.3174, 0.8328, 0.3174, 0.8328, 0.3174, 0.8584, 0.311, 0.8584, 0.311, 0.8328, 0.3174, 0.8072, 0.3174, 0.8328, 0.311, 0.8328, 0.311, 0.8072, 0.3174, 0.7815, 0.3174, 0.8072, 0.311, 0.8072, 0.311, 0.7815, 0.3174, 0.7559, 0.3174, 0.7815, 0.311, 0.7815, 0.311, 0.7559, 0.3238, 0.7559, 0.3238, 0.7815, 0.3174, 0.7815, 0.3174, 0.7559, 0.3302, 0.7559, 0.3302, 0.7815, 0.3238, 0.7815, 0.3238, 0.7559, 0.3046, 0.7815, 0.3046, 0.8072, 0.2982, 0.8072, 0.2982, 0.7815, 0.3046, 0.8072, 0.3046, 0.8328, 0.2982, 0.8328, 0.2982, 0.8072, 0.2982, 0.7815, 0.2982, 0.8072, 0.2918, 0.8072, 0.2918, 0.7815, 0.2982, 0.8072, 0.2982, 0.8328, 0.2918, 0.8328, 0.2918, 0.8072, 0.311, 0.7559, 0.311, 0.7815, 0.3046, 0.7815, 0.3046, 0.7559, 0.311, 0.7815, 0.311, 0.8072, 0.3046, 0.8072, 0.3046, 0.7815, 0.311, 0.8072, 0.311, 0.8328, 0.3046, 0.8328, 0.3046, 0.8072, 0.311, 0.8328, 0.311, 0.8584, 0.3046, 0.8584, 0.3046, 0.8328, 0.3046, 0.8328, 0.3046, 0.8584, 0.2982, 0.8584, 0.2982, 0.8328, 0.2982, 0.8328, 0.2982, 0.8584, 0.2918, 0.8584, 0.2918, 0.8328, 0.2918, 0.8328, 0.2918, 0.8584, 0.2854, 0.8584, 0.2854, 0.8328, 0.2918, 0.8072, 0.2918, 0.8328, 0.2854, 0.8328, 0.2854, 0.8072, 0.2918, 0.7815, 0.2918, 0.8072, 0.2854, 0.8072, 0.2854, 0.7815, 0.2918, 0.7559, 0.2918, 0.7815, 0.2854, 0.7815, 0.2854, 0.7559, 0.2982, 0.7559, 0.2982, 0.7815, 0.2918, 0.7815, 0.2918, 0.7559, 0.3046, 0.7559, 0.3046, 0.7815, 0.2982, 0.7815, 0.2982, 0.7559, 0.279, 0.7815, 0.279, 0.8072, 0.2726, 0.8072, 0.2726, 0.7815, 0.279, 0.8072, 0.279, 0.8328, 0.2726, 0.8328, 0.2726, 0.8072, 0.2726, 0.7815, 0.2726, 0.8072, 0.2662, 0.8072, 0.2662, 0.7815, 0.2726, 0.8072, 0.2726, 0.8328, 0.2662, 0.8328, 0.2662, 0.8072, 0.2854, 0.7559, 0.2854, 0.7815, 0.279, 0.7815, 0.279, 0.7559, 0.2854, 0.7815, 0.2854, 0.8072, 0.279, 0.8072, 0.279, 0.7815, 0.2854, 0.8072, 0.2854, 0.8328, 0.279, 0.8328, 0.279, 0.8072, 0.2854, 0.8328, 0.2854, 0.8584, 0.279, 0.8584, 0.279, 0.8328, 0.279, 0.8328, 0.279, 0.8584, 0.2726, 0.8584, 0.2726, 0.8328, 0.2726, 0.8328, 0.2726, 0.8584, 0.2662, 0.8584, 0.2662, 0.8328, 0.2662, 0.8328, 0.2662, 0.8584, 0.2598, 0.8584, 0.2598, 0.8328, 0.2662, 0.8072, 0.2662, 0.8328, 0.2598, 0.8328, 0.2598, 0.8072, 0.2662, 0.7815, 0.2662, 0.8072, 0.2598, 0.8072, 0.2598, 0.7815, 0.2662, 0.7559, 0.2662, 0.7815, 0.2598, 0.7815, 0.2598, 0.7559, 0.2726, 0.7559, 0.2726, 0.7815, 0.2662, 0.7815, 0.2662, 0.7559, 0.279, 0.7559, 0.279, 0.7815, 0.2726, 0.7815, 0.2726, 0.7559, 0.2534, 0.7815, 0.2534, 0.8072, 0.247, 0.8072, 0.247, 0.7815, 0.2534, 0.8072, 0.2534, 0.8328, 0.247, 0.8328, 0.247, 0.8072, 0.247, 0.7815, 0.247, 0.8072, 0.2406, 0.8072, 0.2406, 0.7815, 0.247, 0.8072, 0.247, 0.8328, 0.2406, 0.8328, 0.2406, 0.8072, 0.2598, 0.7559, 0.2598, 0.7815, 0.2534, 0.7815, 0.2534, 0.7559, 0.2598, 0.7815, 0.2598, 0.8072, 0.2534, 0.8072, 0.2534, 0.7815, 0.2598, 0.8072, 0.2598, 0.8328, 0.2534, 0.8328, 0.2534, 0.8072, 0.2598, 0.8328, 0.2598, 0.8584, 0.2534, 0.8584, 0.2534, 0.8328, 0.2534, 0.8328, 0.2534, 0.8584, 0.247, 0.8584, 0.247, 0.8328, 0.247, 0.8328, 0.247, 0.8584, 0.2406, 0.8584, 0.2406, 0.8328, 0.2406, 0.8328, 0.2406, 0.8584, 0.2342, 0.8584, 0.2342, 0.8328, 0.2406, 0.8072, 0.2406, 0.8328, 0.2342, 0.8328, 0.2342, 0.8072, 0.2406, 0.7815, 0.2406, 0.8072, 0.2342, 0.8072, 0.2342, 0.7815, 0.2406, 0.7559, 0.2406, 0.7815, 0.2342, 0.7815, 0.2342, 0.7559, 0.247, 0.7559, 0.247, 0.7815, 0.2406, 0.7815, 0.2406, 0.7559, 0.2534, 0.7559, 0.2534, 0.7815, 0.247, 0.7815, 0.247, 0.7559, 0.2278, 0.7815, 0.2278, 0.8072, 0.2213, 0.8072, 0.2213, 0.7815, 0.2278, 0.8072, 0.2278, 0.8328, 0.2213, 0.8328, 0.2213, 0.8072, 0.2213, 0.7815, 0.2213, 0.8072, 0.2149, 0.8072, 0.2149, 0.7815, 0.2213, 0.8072, 0.2213, 0.8328, 0.2149, 0.8328, 0.2149, 0.8072, 0.2342, 0.7559, 0.2342, 0.7815, 0.2278, 0.7815, 0.2278, 0.7559, 0.2342, 0.7815, 0.2342, 0.8072, 0.2278, 0.8072, 0.2278, 0.7815, 0.2342, 0.8072, 0.2342, 0.8328, 0.2278, 0.8328, 0.2278, 0.8072, 0.2342, 0.8328, 0.2342, 0.8584, 0.2278, 0.8584, 0.2278, 0.8328, 0.2278, 0.8328, 0.2278, 0.8584, 0.2213, 0.8584, 0.2213, 0.8328, 0.2213, 0.8328, 0.2213, 0.8584, 0.2149, 0.8584, 0.2149, 0.8328, 0.2149, 0.8328, 0.2149, 0.8584, 0.2085, 0.8584, 0.2085, 0.8328, 0.2149, 0.8072, 0.2149, 0.8328, 0.2085, 0.8328, 0.2085, 0.8072, 0.2149, 0.7815, 0.2149, 0.8072, 0.2085, 0.8072, 0.2085, 0.7815, 0.2149, 0.7559, 0.2149, 0.7815, 0.2085, 0.7815, 0.2085, 0.7559, 0.2213, 0.7559, 0.2213, 0.7815, 0.2149, 0.7815, 0.2149, 0.7559, 0.2278, 0.7559, 0.2278, 0.7815, 0.2213, 0.7815, 0.2213, 0.7559, 0.2327, 0.7288, 0.219, 0.73, 0.2085, 0.7047, 0.2338, 0.7152, 0.2085, 0.7388, 0.1981, 0.73, 0.2085, 0.7047, 0.219, 0.73, 0.1844, 0.7288, 0.1833, 0.7152, 0.2085, 0.7047, 0.1981, 0.73, 0.1744, 0.7047, 0.1833, 0.6942, 0.2085, 0.7047, 0.1833, 0.7152, 0.1844, 0.6806, 0.1981, 0.6795, 0.2085, 0.7047, 0.1833, 0.6942, 0.2085, 0.6706, 0.219, 0.6795, 0.2085, 0.7047, 0.1981, 0.6795, 0.2327, 0.6806, 0.2338, 0.6942, 0.2085, 0.7047, 0.219, 0.6795, 0.2426, 0.7047, 0.2338, 0.7152, 0.2085, 0.7047, 0.2338, 0.6942, 0.2433, 0.7395, 0.2346, 0.7431, 0.2327, 0.7288, 0.2469, 0.7308, 0.2346, 0.7431, 0.2259, 0.7467, 0.219, 0.73, 0.2327, 0.7288, 0.2469, 0.7308, 0.2327, 0.7288, 0.2338, 0.7152, 0.2505, 0.7221, 0.2085, 0.7539, 0.1999, 0.7503, 0.2085, 0.7388, 0.2172, 0.7503, 0.1999, 0.7503, 0.1912, 0.7467, 0.1981, 0.73, 0.2085, 0.7388, 0.2172, 0.7503, 0.2085, 0.7388, 0.219, 0.73, 0.2259, 0.7467, 0.1738, 0.7395, 0.1702, 0.7308, 0.1844, 0.7288, 0.1825, 0.7431, 0.1702, 0.7308, 0.1666, 0.7221, 0.1833, 0.7152, 0.1844, 0.7288, 0.1825, 0.7431, 0.1844, 0.7288, 0.1981, 0.73, 0.1912, 0.7467, 0.1594, 0.7047, 0.163, 0.696, 0.1744, 0.7047, 0.163, 0.7134, 0.163, 0.696, 0.1666, 0.6873, 0.1833, 0.6942, 0.1744, 0.7047, 0.163, 0.7134, 0.1744, 0.7047, 0.1833, 0.7152, 0.1666, 0.7221, 0.1738, 0.6699, 0.1825, 0.6663, 0.1844, 0.6806, 0.1702, 0.6786, 0.1825, 0.6663, 0.1912, 0.6627, 0.1981, 0.6795, 0.1844, 0.6806, 0.1702, 0.6786, 0.1844, 0.6806, 0.1833, 0.6942, 0.1666, 0.6873, 0.2085, 0.6555, 0.2172, 0.6591, 0.2085, 0.6706, 0.1999, 0.6591, 0.2172, 0.6591, 0.2259, 0.6627, 0.219, 0.6795, 0.2085, 0.6706, 0.1999, 0.6591, 0.2085, 0.6706, 0.1981, 0.6795, 0.1912, 0.6627, 0.2433, 0.6699, 0.2469, 0.6786, 0.2327, 0.6806, 0.2346, 0.6663, 0.2469, 0.6786, 0.2505, 0.6873, 0.2338, 0.6942, 0.2327, 0.6806, 0.2346, 0.6663, 0.2327, 0.6806, 0.219, 0.6795, 0.2259, 0.6627, 0.2577, 0.7047, 0.2541, 0.7134, 0.2426, 0.7047, 0.2541, 0.696, 0.2541, 0.7134, 0.2505, 0.7221, 0.2338, 0.7152, 0.2426, 0.7047, 0.2541, 0.696, 0.2426, 0.7047, 0.2338, 0.6942, 0.2505, 0.6873, 0.2021, 0.7815, 0.2021, 0.8072, 0.1957, 0.8072, 0.1957, 0.7815, 0.2021, 0.8072, 0.2021, 0.8328, 0.1957, 0.8328, 0.1957, 0.8072, 0.1957, 0.7815, 0.1957, 0.8072, 0.1893, 0.8072, 0.1893, 0.7815, 0.1957, 0.8072, 0.1957, 0.8328, 0.1893, 0.8328, 0.1893, 0.8072, 0.2085, 0.7559, 0.2085, 0.7815, 0.2021, 0.7815, 0.2021, 0.7559, 0.2085, 0.7815, 0.2085, 0.8072, 0.2021, 0.8072, 0.2021, 0.7815, 0.2085, 0.8072, 0.2085, 0.8328, 0.2021, 0.8328, 0.2021, 0.8072, 0.2085, 0.8328, 0.2085, 0.8584, 0.2021, 0.8584, 0.2021, 0.8328, 0.2021, 0.8328, 0.2021, 0.8584, 0.1957, 0.8584, 0.1957, 0.8328, 0.1957, 0.8328, 0.1957, 0.8584, 0.1893, 0.8584, 0.1893, 0.8328, 0.1893, 0.8328, 0.1893, 0.8584, 0.1829, 0.8584, 0.1829, 0.8328, 0.1893, 0.8072, 0.1893, 0.8328, 0.1829, 0.8328, 0.1829, 0.8072, 0.1893, 0.7815, 0.1893, 0.8072, 0.1829, 0.8072, 0.1829, 0.7815, 0.1893, 0.7559, 0.1893, 0.7815, 0.1829, 0.7815, 0.1829, 0.7559, 0.1957, 0.7559, 0.1957, 0.7815, 0.1893, 0.7815, 0.1893, 0.7559, 0.2021, 0.7559, 0.2021, 0.7815, 0.1957, 0.7815, 0.1957, 0.7559, 0.1765, 0.7815, 0.1765, 0.8072, 0.1701, 0.8072, 0.1701, 0.7815, 0.1765, 0.8072, 0.1765, 0.8328, 0.1701, 0.8328, 0.1701, 0.8072, 0.1701, 0.7815, 0.1701, 0.8072, 0.1637, 0.8072, 0.1637, 0.7815, 0.1701, 0.8072, 0.1701, 0.8328, 0.1637, 0.8328, 0.1637, 0.8072, 0.1829, 0.7559, 0.1829, 0.7815, 0.1765, 0.7815, 0.1765, 0.7559, 0.1829, 0.7815, 0.1829, 0.8072, 0.1765, 0.8072, 0.1765, 0.7815, 0.1829, 0.8072, 0.1829, 0.8328, 0.1765, 0.8328, 0.1765, 0.8072, 0.1829, 0.8328, 0.1829, 0.8584, 0.1765, 0.8584, 0.1765, 0.8328, 0.1765, 0.8328, 0.1765, 0.8584, 0.1701, 0.8584, 0.1701, 0.8328, 0.1701, 0.8328, 0.1701, 0.8584, 0.1637, 0.8584, 0.1637, 0.8328, 0.1637, 0.8328, 0.1637, 0.8584, 0.1573, 0.8584, 0.1573, 0.8328, 0.1637, 0.8072, 0.1637, 0.8328, 0.1573, 0.8328, 0.1573, 0.8072, 0.1637, 0.7815, 0.1637, 0.8072, 0.1573, 0.8072, 0.1573, 0.7815, 0.1637, 0.7559, 0.1637, 0.7815, 0.1573, 0.7815, 0.1573, 0.7559, 0.1701, 0.7559, 0.1701, 0.7815, 0.1637, 0.7815, 0.1637, 0.7559, 0.1765, 0.7559, 0.1765, 0.7815, 0.1701, 0.7815, 0.1701, 0.7559, 0.311, 0.7388, 0.3214, 0.73, 0.311, 0.7047, 0.3005, 0.73, 0.3351, 0.7288, 0.3362, 0.7152, 0.311, 0.7047, 0.3214, 0.73, 0.3451, 0.7047, 0.3362, 0.6942, 0.311, 0.7047, 0.3362, 0.7152, 0.3351, 0.6806, 0.3214, 0.6795, 0.311, 0.7047, 0.3362, 0.6942, 0.311, 0.6706, 0.3005, 0.6795, 0.311, 0.7047, 0.3214, 0.6795, 0.2869, 0.6806, 0.2857, 0.6942, 0.311, 0.7047, 0.3005, 0.6795, 0.2769, 0.7047, 0.2857, 0.7152, 0.311, 0.7047, 0.2857, 0.6942, 0.2869, 0.7288, 0.3005, 0.73, 0.311, 0.7047, 0.2857, 0.7152, 0.311, 0.7539, 0.3197, 0.7503, 0.311, 0.7388, 0.3023, 0.7503, 0.3197, 0.7503, 0.3284, 0.7467, 0.3214, 0.73, 0.311, 0.7388, 0.3023, 0.7503, 0.311, 0.7388, 0.3005, 0.73, 0.2936, 0.7467, 0.3458, 0.7395, 0.3494, 0.7308, 0.3351, 0.7288, 0.3371, 0.7431, 0.3494, 0.7308, 0.353, 0.7221, 0.3362, 0.7152, 0.3351, 0.7288, 0.3371, 0.7431, 0.3351, 0.7288, 0.3214, 0.73, 0.3284, 0.7467, 0.3602, 0.7047, 0.3566, 0.696, 0.3451, 0.7047, 0.3566, 0.7134, 0.3566, 0.696, 0.353, 0.6873, 0.3362, 0.6942, 0.3451, 0.7047, 0.3566, 0.7134, 0.3451, 0.7047, 0.3362, 0.7152, 0.353, 0.7221, 0.3458, 0.6699, 0.3371, 0.6663, 0.3351, 0.6806, 0.3494, 0.6786, 0.3371, 0.6663, 0.3284, 0.6627, 0.3214, 0.6795, 0.3351, 0.6806, 0.3494, 0.6786, 0.3351, 0.6806, 0.3362, 0.6942, 0.353, 0.6873, 0.311, 0.6555, 0.3023, 0.6591, 0.311, 0.6706, 0.3197, 0.6591, 0.3023, 0.6591, 0.2936, 0.6627, 0.3005, 0.6795, 0.311, 0.6706, 0.3197, 0.6591, 0.311, 0.6706, 0.3214, 0.6795, 0.3284, 0.6627, 0.2762, 0.6699, 0.2726, 0.6786, 0.2869, 0.6806, 0.2849, 0.6663, 0.2726, 0.6786, 0.269, 0.6873, 0.2857, 0.6942, 0.2869, 0.6806, 0.2849, 0.6663, 0.2869, 0.6806, 0.3005, 0.6795, 0.2936, 0.6627, 0.2618, 0.7047, 0.2654, 0.7134, 0.2769, 0.7047, 0.2654, 0.696, 0.2654, 0.7134, 0.269, 0.7221, 0.2857, 0.7152, 0.2769, 0.7047, 0.2654, 0.696, 0.2769, 0.7047, 0.2857, 0.6942, 0.269, 0.6873, 0.2762, 0.7395, 0.2849, 0.7431, 0.2869, 0.7288, 0.2726, 0.7308, 0.2849, 0.7431, 0.2936, 0.7467, 0.3005, 0.73, 0.2869, 0.7288, 0.2726, 0.7308, 0.2869, 0.7288, 0.2857, 0.7152, 0.269, 0.7221, 0.4015, 0.7255, 0.4015, 0.7701, 0.3904, 0.7701, 0.3904, 0.7255, 0.4015, 0.7701, 0.4015, 0.8147, 0.3904, 0.8147, 0.3904, 0.7701, 0.3904, 0.7255, 0.3904, 0.7701, 0.3793, 0.7701, 0.3793, 0.7255, 0.3904, 0.7701, 0.3904, 0.8147, 0.3793, 0.8147, 0.3793, 0.7701, 0.4127, 0.681, 0.4127, 0.7255, 0.4015, 0.7255, 0.4015, 0.681, 0.4127, 0.7255, 0.4127, 0.7701, 0.4015, 0.7701, 0.4015, 0.7255, 0.4127, 0.7701, 0.4127, 0.8147, 0.4015, 0.8147, 0.4015, 0.7701, 0.4127, 0.8147, 0.4127, 0.8593, 0.4015, 0.8593, 0.4015, 0.8147, 0.4015, 0.8147, 0.4015, 0.8593, 0.3904, 0.8593, 0.3904, 0.8147, 0.3904, 0.8147, 0.3904, 0.8593, 0.3793, 0.8593, 0.3793, 0.8147, 0.3793, 0.8147, 0.3793, 0.8593, 0.3681, 0.8593, 0.3681, 0.8147, 0.3793, 0.7701, 0.3793, 0.8147, 0.3681, 0.8147, 0.3681, 0.7701, 0.3793, 0.7255, 0.3793, 0.7701, 0.3681, 0.7701, 0.3681, 0.7255, 0.3793, 0.681, 0.3793, 0.7255, 0.3681, 0.7255, 0.3681, 0.681, 0.3904, 0.681, 0.3904, 0.7255, 0.3793, 0.7255, 0.3793, 0.681, 0.4015, 0.681, 0.4015, 0.7255, 0.3904, 0.7255, 0.3904, 0.681, 0.357, 0.7255, 0.357, 0.7701, 0.3458, 0.7701, 0.3458, 0.7255, 0.357, 0.7701, 0.357, 0.8147, 0.3458, 0.8147, 0.3458, 0.7701, 0.3458, 0.7255, 0.3458, 0.7701, 0.3347, 0.7701, 0.3347, 0.7255, 0.3458, 0.7701, 0.3458, 0.8147, 0.3347, 0.8147, 0.3347, 0.7701, 0.3681, 0.681, 0.3681, 0.7255, 0.357, 0.7255, 0.357, 0.681, 0.3681, 0.7255, 0.3681, 0.7701, 0.357, 0.7701, 0.357, 0.7255, 0.3681, 0.7701, 0.3681, 0.8147, 0.357, 0.8147, 0.357, 0.7701, 0.3681, 0.8147, 0.3681, 0.8593, 0.357, 0.8593, 0.357, 0.8147, 0.357, 0.8147, 0.357, 0.8593, 0.3458, 0.8593, 0.3458, 0.8147, 0.3458, 0.8147, 0.3458, 0.8593, 0.3347, 0.8593, 0.3347, 0.8147, 0.3347, 0.8147, 0.3347, 0.8593, 0.3235, 0.8593, 0.3235, 0.8147, 0.3347, 0.7701, 0.3347, 0.8147, 0.3235, 0.8147, 0.3235, 0.7701, 0.3347, 0.7255, 0.3347, 0.7701, 0.3235, 0.7701, 0.3235, 0.7255, 0.3347, 0.681, 0.3347, 0.7255, 0.3235, 0.7255, 0.3235, 0.681, 0.3458, 0.681, 0.3458, 0.7255, 0.3347, 0.7255, 0.3347, 0.681, 0.357, 0.681, 0.357, 0.7255, 0.3458, 0.7255, 0.3458, 0.681, 0.3124, 0.7255, 0.3124, 0.7701, 0.3012, 0.7701, 0.3012, 0.7255, 0.3124, 0.7701, 0.3124, 0.8147, 0.3012, 0.8147, 0.3012, 0.7701, 0.3012, 0.7255, 0.3012, 0.7701, 0.2901, 0.7701, 0.2901, 0.7255, 0.3012, 0.7701, 0.3012, 0.8147, 0.2901, 0.8147, 0.2901, 0.7701, 0.3235, 0.681, 0.3235, 0.7255, 0.3124, 0.7255, 0.3124, 0.681, 0.3235, 0.7255, 0.3235, 0.7701, 0.3124, 0.7701, 0.3124, 0.7255, 0.3235, 0.7701, 0.3235, 0.8147, 0.3124, 0.8147, 0.3124, 0.7701, 0.3235, 0.8147, 0.3235, 0.8593, 0.3124, 0.8593, 0.3124, 0.8147, 0.3124, 0.8147, 0.3124, 0.8593, 0.3012, 0.8593, 0.3012, 0.8147, 0.3012, 0.8147, 0.3012, 0.8593, 0.2901, 0.8593, 0.2901, 0.8147, 0.2901, 0.8147, 0.2901, 0.8593, 0.279, 0.8593, 0.279, 0.8147, 0.2901, 0.7701, 0.2901, 0.8147, 0.279, 0.8147, 0.279, 0.7701, 0.2901, 0.7255, 0.2901, 0.7701, 0.279, 0.7701, 0.279, 0.7255, 0.2901, 0.681, 0.2901, 0.7255, 0.279, 0.7255, 0.279, 0.681, 0.3012, 0.681, 0.3012, 0.7255, 0.2901, 0.7255, 0.2901, 0.681, 0.3124, 0.681, 0.3124, 0.7255, 0.3012, 0.7255, 0.3012, 0.681, 0.2678, 0.7255, 0.2678, 0.7701, 0.2567, 0.7701, 0.2567, 0.7255, 0.2678, 0.7701, 0.2678, 0.8147, 0.2567, 0.8147, 0.2567, 0.7701, 0.2567, 0.7255, 0.2567, 0.7701, 0.2455, 0.7701, 0.2455, 0.7255, 0.2567, 0.7701, 0.2567, 0.8147, 0.2455, 0.8147, 0.2455, 0.7701, 0.279, 0.681, 0.279, 0.7255, 0.2678, 0.7255, 0.2678, 0.681, 0.279, 0.7255, 0.279, 0.7701, 0.2678, 0.7701, 0.2678, 0.7255, 0.279, 0.7701, 0.279, 0.8147, 0.2678, 0.8147, 0.2678, 0.7701, 0.279, 0.8147, 0.279, 0.8593, 0.2678, 0.8593, 0.2678, 0.8147, 0.2678, 0.8147, 0.2678, 0.8593, 0.2567, 0.8593, 0.2567, 0.8147, 0.2567, 0.8147, 0.2567, 0.8593, 0.2455, 0.8593, 0.2455, 0.8147, 0.2455, 0.8147, 0.2455, 0.8593, 0.2344, 0.8593, 0.2344, 0.8147, 0.2455, 0.7701, 0.2455, 0.8147, 0.2344, 0.8147, 0.2344, 0.7701, 0.2455, 0.7255, 0.2455, 0.7701, 0.2344, 0.7701, 0.2344, 0.7255, 0.2455, 0.681, 0.2455, 0.7255, 0.2344, 0.7255, 0.2344, 0.681, 0.2567, 0.681, 0.2567, 0.7255, 0.2455, 0.7255, 0.2455, 0.681, 0.2678, 0.681, 0.2678, 0.7255, 0.2567, 0.7255, 0.2567, 0.681, 0.2232, 0.7255, 0.2232, 0.7701, 0.2121, 0.7701, 0.2121, 0.7255, 0.2232, 0.7701, 0.2232, 0.8147, 0.2121, 0.8147, 0.2121, 0.7701, 0.2121, 0.7255, 0.2121, 0.7701, 0.2009, 0.7701, 0.2009, 0.7255, 0.2121, 0.7701, 0.2121, 0.8147, 0.2009, 0.8147, 0.2009, 0.7701, 0.2344, 0.681, 0.2344, 0.7255, 0.2232, 0.7255, 0.2232, 0.681, 0.2344, 0.7255, 0.2344, 0.7701, 0.2232, 0.7701, 0.2232, 0.7255, 0.2344, 0.7701, 0.2344, 0.8147, 0.2232, 0.8147, 0.2232, 0.7701, 0.2344, 0.8147, 0.2344, 0.8593, 0.2232, 0.8593, 0.2232, 0.8147, 0.2232, 0.8147, 0.2232, 0.8593, 0.2121, 0.8593, 0.2121, 0.8147, 0.2121, 0.8147, 0.2121, 0.8593, 0.2009, 0.8593, 0.2009, 0.8147, 0.2009, 0.8147, 0.2009, 0.8593, 0.1898, 0.8593, 0.1898, 0.8147, 0.2009, 0.7701, 0.2009, 0.8147, 0.1898, 0.8147, 0.1898, 0.7701, 0.2009, 0.7255, 0.2009, 0.7701, 0.1898, 0.7701, 0.1898, 0.7255, 0.2009, 0.681, 0.2009, 0.7255, 0.1898, 0.7255, 0.1898, 0.681, 0.2121, 0.681, 0.2121, 0.7255, 0.2009, 0.7255, 0.2009, 0.681, 0.2232, 0.681, 0.2232, 0.7255, 0.2121, 0.7255, 0.2121, 0.681, 0.1787, 0.7255, 0.1787, 0.7701, 0.1675, 0.7701, 0.1675, 0.7255, 0.1787, 0.7701, 0.1787, 0.8147, 0.1675, 0.8147, 0.1675, 0.7701, 0.1675, 0.7255, 0.1675, 0.7701, 0.1564, 0.7701, 0.1564, 0.7255, 0.1675, 0.7701, 0.1675, 0.8147, 0.1564, 0.8147, 0.1564, 0.7701, 0.1898, 0.681, 0.1898, 0.7255, 0.1787, 0.7255, 0.1787, 0.681, 0.1898, 0.7255, 0.1898, 0.7701, 0.1787, 0.7701, 0.1787, 0.7255, 0.1898, 0.7701, 0.1898, 0.8147, 0.1787, 0.8147, 0.1787, 0.7701, 0.1898, 0.8147, 0.1898, 0.8593, 0.1787, 0.8593, 0.1787, 0.8147, 0.1787, 0.8147, 0.1787, 0.8593, 0.1675, 0.8593, 0.1675, 0.8147, 0.1675, 0.8147, 0.1675, 0.8593, 0.1564, 0.8593, 0.1564, 0.8147, 0.1564, 0.8147, 0.1564, 0.8593, 0.1452, 0.8593, 0.1452, 0.8147, 0.1564, 0.7701, 0.1564, 0.8147, 0.1452, 0.8147, 0.1452, 0.7701, 0.1564, 0.7255, 0.1564, 0.7701, 0.1452, 0.7701, 0.1452, 0.7255, 0.1564, 0.681, 0.1564, 0.7255, 0.1452, 0.7255, 0.1452, 0.681, 0.1675, 0.681, 0.1675, 0.7255, 0.1564, 0.7255, 0.1564, 0.681, 0.1787, 0.681, 0.1787, 0.7255, 0.1675, 0.7255, 0.1675, 0.681, 0.1872, 0.6338, 0.1634, 0.6357, 0.1452, 0.5918, 0.1892, 0.61, 0.1452, 0.6512, 0.127, 0.6357, 0.1452, 0.5918, 0.1634, 0.6357, 0.1032, 0.6338, 0.1013, 0.61, 0.1452, 0.5918, 0.127, 0.6357, 0.08585, 0.5918, 0.1013, 0.5736, 0.1452, 0.5918, 0.1013, 0.61, 0.1032, 0.5498, 0.127, 0.5478, 0.1452, 0.5918, 0.1013, 0.5736, 0.1452, 0.5324, 0.1634, 0.5478, 0.1452, 0.5918, 0.127, 0.5478, 0.1872, 0.5498, 0.1892, 0.5736, 0.1452, 0.5918, 0.1634, 0.5478, 0.2046, 0.5918, 0.1892, 0.61, 0.1452, 0.5918, 0.1892, 0.5736, 0.2057, 0.6523, 0.1906, 0.6586, 0.1872, 0.6338, 0.212, 0.6372, 0.1906, 0.6586, 0.1755, 0.6649, 0.1634, 0.6357, 0.1872, 0.6338, 0.212, 0.6372, 0.1872, 0.6338, 0.1892, 0.61, 0.2183, 0.6221, 0.1452, 0.6774, 0.1301, 0.6711, 0.1452, 0.6512, 0.1603, 0.6711, 0.1301, 0.6711, 0.115, 0.6649, 0.127, 0.6357, 0.1452, 0.6512, 0.1603, 0.6711, 0.1452, 0.6512, 0.1634, 0.6357, 0.1755, 0.6649, 0.08469, 0.6523, 0.07843, 0.6372, 0.1032, 0.6338, 0.09982, 0.6586, 0.07843, 0.6372, 0.07216, 0.6221, 0.1013, 0.61, 0.1032, 0.6338, 0.09982, 0.6586, 0.1032, 0.6338, 0.127, 0.6357, 0.115, 0.6649, 0.05962, 0.5918, 0.06589, 0.5767, 0.08585, 0.5918, 0.06589, 0.6069, 0.06589, 0.5767, 0.07216, 0.5615, 0.1013, 0.5736, 0.08585, 0.5918, 0.06589, 0.6069, 0.08585, 0.5918, 0.1013, 0.61, 0.07216, 0.6221, 0.08469, 0.5313, 0.09982, 0.525, 0.1032, 0.5498, 0.07843, 0.5464, 0.09982, 0.525, 0.115, 0.5187, 0.127, 0.5478, 0.1032, 0.5498, 0.07843, 0.5464, 0.1032, 0.5498, 0.1013, 0.5736, 0.07216, 0.5615, 0.1452, 0.5062, 0.1603, 0.5125, 0.1452, 0.5324, 0.1301, 0.5125, 0.1603, 0.5125, 0.1755, 0.5187, 0.1634, 0.5478, 0.1452, 0.5324, 0.1301, 0.5125, 0.1452, 0.5324, 0.127, 0.5478, 0.115, 0.5187, 0.2057, 0.5313, 0.212, 0.5464, 0.1872, 0.5498, 0.1906, 0.525, 0.212, 0.5464, 0.2183, 0.5615, 0.1892, 0.5736, 0.1872, 0.5498, 0.1906, 0.525, 0.1872, 0.5498, 0.1634, 0.5478, 0.1755, 0.5187, 0.2308, 0.5918, 0.2245, 0.6069, 0.2046, 0.5918, 0.2245, 0.5767, 0.2245, 0.6069, 0.2183, 0.6221, 0.1892, 0.61, 0.2046, 0.5918, 0.2245, 0.5767, 0.2046, 0.5918, 0.1892, 0.5736, 0.2183, 0.5615, 0.1341, 0.7255, 0.1341, 0.7701, 0.1229, 0.7701, 0.1229, 0.7255, 0.1341, 0.7701, 0.1341, 0.8147, 0.1229, 0.8147, 0.1229, 0.7701, 0.1229, 0.7255, 0.1229, 0.7701, 0.1118, 0.7701, 0.1118, 0.7255, 0.1229, 0.7701, 0.1229, 0.8147, 0.1118, 0.8147, 0.1118, 0.7701, 0.1452, 0.681, 0.1452, 0.7255, 0.1341, 0.7255, 0.1341, 0.681, 0.1452, 0.7255, 0.1452, 0.7701, 0.1341, 0.7701, 0.1341, 0.7255, 0.1452, 0.7701, 0.1452, 0.8147, 0.1341, 0.8147, 0.1341, 0.7701, 0.1452, 0.8147, 0.1452, 0.8593, 0.1341, 0.8593, 0.1341, 0.8147, 0.1341, 0.8147, 0.1341, 0.8593, 0.1229, 0.8593, 0.1229, 0.8147, 0.1229, 0.8147, 0.1229, 0.8593, 0.1118, 0.8593, 0.1118, 0.8147, 0.1118, 0.8147, 0.1118, 0.8593, 0.1006, 0.8593, 0.1006, 0.8147, 0.1118, 0.7701, 0.1118, 0.8147, 0.1006, 0.8147, 0.1006, 0.7701, 0.1118, 0.7255, 0.1118, 0.7701, 0.1006, 0.7701, 0.1006, 0.7255, 0.1118, 0.681, 0.1118, 0.7255, 0.1006, 0.7255, 0.1006, 0.681, 0.1229, 0.681, 0.1229, 0.7255, 0.1118, 0.7255, 0.1118, 0.681, 0.1341, 0.681, 0.1341, 0.7255, 0.1229, 0.7255, 0.1229, 0.681, 0.08949, 0.7255, 0.08949, 0.7701, 0.07835, 0.7701, 0.07835, 0.7255, 0.08949, 0.7701, 0.08949, 0.8147, 0.07835, 0.8147, 0.07835, 0.7701, 0.07835, 0.7255, 0.07835, 0.7701, 0.0672, 0.7701, 0.0672, 0.7255, 0.07835, 0.7701, 0.07835, 0.8147, 0.0672, 0.8147, 0.0672, 0.7701, 0.1006, 0.681, 0.1006, 0.7255, 0.08949, 0.7255, 0.08949, 0.681, 0.1006, 0.7255, 0.1006, 0.7701, 0.08949, 0.7701, 0.08949, 0.7255, 0.1006, 0.7701, 0.1006, 0.8147, 0.08949, 0.8147, 0.08949, 0.7701, 0.1006, 0.8147, 0.1006, 0.8593, 0.08949, 0.8593, 0.08949, 0.8147, 0.08949, 0.8147, 0.08949, 0.8593, 0.07835, 0.8593, 0.07835, 0.8147, 0.07835, 0.8147, 0.07835, 0.8593, 0.0672, 0.8593, 0.0672, 0.8147, 0.0672, 0.8147, 0.0672, 0.8593, 0.05606, 0.8593, 0.05606, 0.8147, 0.0672, 0.7701, 0.0672, 0.8147, 0.05606, 0.8147, 0.05606, 0.7701, 0.0672, 0.7255, 0.0672, 0.7701, 0.05606, 0.7701, 0.05606, 0.7255, 0.0672, 0.681, 0.0672, 0.7255, 0.05606, 0.7255, 0.05606, 0.681, 0.07835, 0.681, 0.07835, 0.7255, 0.0672, 0.7255, 0.0672, 0.681, 0.08949, 0.681, 0.08949, 0.7255, 0.07835, 0.7255, 0.07835, 0.681, 0.3235, 0.6512, 0.3417, 0.6357, 0.3235, 0.5918, 0.3053, 0.6357, 0.3655, 0.6338, 0.3675, 0.61, 0.3235, 0.5918, 0.3417, 0.6357, 0.3829, 0.5918, 0.3675, 0.5736, 0.3235, 0.5918, 0.3675, 0.61, 0.3655, 0.5498, 0.3417, 0.5478, 0.3235, 0.5918, 0.3675, 0.5736, 0.3235, 0.5324, 0.3053, 0.5478, 0.3235, 0.5918, 0.3417, 0.5478, 0.2816, 0.5498, 0.2796, 0.5736, 0.3235, 0.5918, 0.3053, 0.5478, 0.2642, 0.5918, 0.2796, 0.61, 0.3235, 0.5918, 0.2796, 0.5736, 0.2816, 0.6338, 0.3053, 0.6357, 0.3235, 0.5918, 0.2796, 0.61, 0.3235, 0.6774, 0.3387, 0.6711, 0.3235, 0.6512, 0.3084, 0.6711, 0.3387, 0.6711, 0.3538, 0.6649, 0.3417, 0.6357, 0.3235, 0.6512, 0.3084, 0.6711, 0.3235, 0.6512, 0.3053, 0.6357, 0.2933, 0.6649, 0.3841, 0.6523, 0.3903, 0.6372, 0.3655, 0.6338, 0.3689, 0.6586, 0.3903, 0.6372, 0.3966, 0.6221, 0.3675, 0.61, 0.3655, 0.6338, 0.3689, 0.6586, 0.3655, 0.6338, 0.3417, 0.6357, 0.3538, 0.6649, 0.4091, 0.5918, 0.4029, 0.5767, 0.3829, 0.5918, 0.4029, 0.6069, 0.4029, 0.5767, 0.3966, 0.5615, 0.3675, 0.5736, 0.3829, 0.5918, 0.4029, 0.6069, 0.3829, 0.5918, 0.3675, 0.61, 0.3966, 0.6221, 0.3841, 0.5313, 0.3689, 0.525, 0.3655, 0.5498, 0.3903, 0.5464, 0.3689, 0.525, 0.3538, 0.5187, 0.3417, 0.5478, 0.3655, 0.5498, 0.3903, 0.5464, 0.3655, 0.5498, 0.3675, 0.5736, 0.3966, 0.5615, 0.3235, 0.5062, 0.3084, 0.5125, 0.3235, 0.5324, 0.3387, 0.5125, 0.3084, 0.5125, 0.2933, 0.5187, 0.3053, 0.5478, 0.3235, 0.5324, 0.3387, 0.5125, 0.3235, 0.5324, 0.3417, 0.5478, 0.3538, 0.5187, 0.263, 0.5313, 0.2567, 0.5464, 0.2816, 0.5498, 0.2781, 0.525, 0.2567, 0.5464, 0.2505, 0.5615, 0.2796, 0.5736, 0.2816, 0.5498, 0.2781, 0.525, 0.2816, 0.5498, 0.3053, 0.5478, 0.2933, 0.5187, 0.2379, 0.5918, 0.2442, 0.6069, 0.2642, 0.5918, 0.2442, 0.5767, 0.2442, 0.6069, 0.2505, 0.6221, 0.2796, 0.61, 0.2642, 0.5918, 0.2442, 0.5767, 0.2642, 0.5918, 0.2796, 0.5736, 0.2505, 0.5615, 0.263, 0.6523, 0.2781, 0.6586, 0.2816, 0.6338, 0.2567, 0.6372, 0.2781, 0.6586, 0.2933, 0.6649, 0.3053, 0.6357, 0.2816, 0.6338, 0.2567, 0.6372, 0.2816, 0.6338, 0.2796, 0.61, 0.2505, 0.6221])
me_cylinder_001.materials.append(mat_material_002)
me_cylinder_001.materials.append(mat_material_004)
me_cylinder_001.materials.append(mat_material_003)
me_cylinder_001.update()

# ---- objects
ob_cylinder_001 = bpy.data.objects.new('Cylinder.001', me_cylinder_001)
ob_point = bpy.data.objects.new('Point', light_point_001)
ob_camera = bpy.data.objects.new('Camera', cam_camera)

# ---- transforms, parenting, visibility, modifiers, constraints
ob_cylinder_001.location = (0.0, 0.0, 0.5)
ob_cylinder_001.scale = (1.0, 1.0, 0.5)
ob_point.location = (-3.0, 0.0, 6.0)
ob_camera.location = (-17.21, 14.18, 0.09834)
ob_camera.rotation_euler = (1.758, 9.574e-06, -2.252)

# ---- collection membership
col_collection.objects.link(ob_cylinder_001)
col_collection.objects.link(ob_point)
col_collection.objects.link(ob_camera)

# ---- scene / render settings (as saved in the file)
scene.camera = ob_camera
scene.frame_start = 1; scene.frame_end = 250; scene.frame_set(1)
scene.render.engine = 'BLENDER_EEVEE_NEXT'
bpy.context.view_layer.update()
